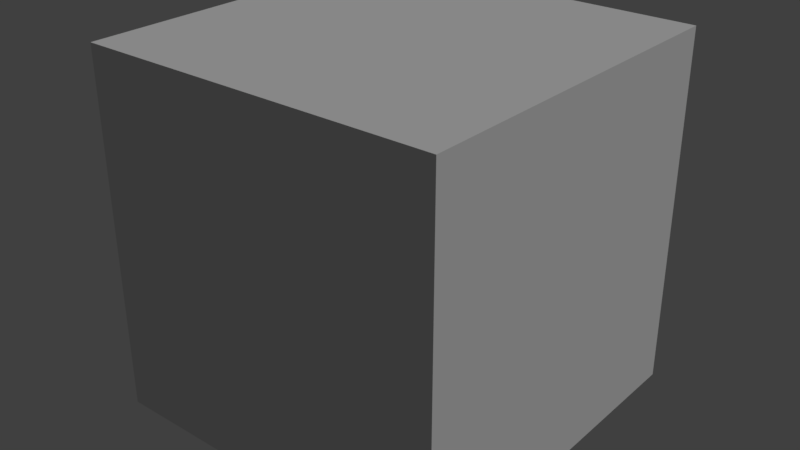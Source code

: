 # Source: wood.blend  (saved by Blender 2.79.0; exported with 4.5.12 LTS)
import bpy
from mathutils import Matrix  # noqa: F401  (used for matrix-valued properties, if any)

bpy.ops.wm.read_factory_settings(use_empty=True)
scene = bpy.context.scene
scene.name = 'Scene'

# ---- collections
col_collection_1 = bpy.data.collections.new('Collection 1'); scene.collection.children.link(col_collection_1)

# ---- materials (node trees are filled in below, after node groups)
mat_material = bpy.data.materials.new('Material')
mat_material.alpha_threshold = 0.0
mat_material.use_transparent_shadow = False
mat_material.roughness = 0.5
mat_material.line_color = (0.0, 0.0, 0.0, 1.0)

# ---- material node trees

# ---- world
world_world = bpy.data.worlds.new('World'); scene.world = world_world
world_world.color = (0.05088, 0.05088, 0.05088)
world_world.use_sun_shadow = False
world_world.sun_shadow_jitter_overblur = 0.0
world_world.cycles.sampling_method = 'MANUAL'

# ---- lights
light_lamp = bpy.data.lights.new('Lamp', 'SUN')
light_lamp.transmission_factor = 0.0
light_lamp.cutoff_distance = 30.0
light_lamp.angle = 0.1993
light_lamp.energy = 1.0
light_lamp.shadow_buffer_clip_start = 1.001
light_lamp.shadow_soft_size = 0.1
light_lamp.shadow_cascade_max_distance = 1000.0

# ---- meshes
me_cube = bpy.data.meshes.new('Cube')
me_cube.from_pydata([(1.0, -1.0, -1.0), (1.0, -1.0, 1.0), (-1.0, -1.0, 1.0), (-1.0, -1.0, -1.0), (1.0, 1.0, -1.0), (1.0, 1.0, 1.0), (-1.0, 1.0, 1.0), (-1.0, 1.0, -1.0)], [], [(0, 1, 2, 3), (4, 7, 6, 5), (0, 4, 5, 1), (1, 5, 6, 2), (2, 6, 7, 3), (4, 0, 3, 7)])
_uv = me_cube.uv_layers.new(name='UVMap')
_uv.uv.foreach_set('vector', [0.5071, 0.3502, 0.5084, 0.5955, 0.3007, 0.5933, 0.3008, 0.3506, 0.7194, 0.3498, 0.9331, 0.3516, 0.9278, 0.5916, 0.7188, 0.5936, 0.5071, 0.3502, 0.7194, 0.3498, 0.7188, 0.5936, 0.5084, 0.5955, 0.5084, 0.5955, 0.5091, 0.8404, 0.302, 0.8401, 0.3007, 0.5933, 0.3007, 0.5933, 0.08642, 0.5975, 0.08975, 0.3526, 0.3008, 0.3506, 0.5052, 0.1078, 0.5071, 0.3502, 0.3008, 0.3506, 0.3014, 0.1113])
me_cube.materials.append(mat_material)
me_cube.use_remesh_preserve_volume = False
me_cube.use_remesh_preserve_attributes = False
me_cube.use_mirror_vertex_groups = False
me_cube.update()

# ---- objects
ob_cube = bpy.data.objects.new('Cube', me_cube)
ob_lamp = bpy.data.objects.new('Lamp', light_lamp)

# ---- transforms, parenting, visibility, modifiers, constraints
ob_cube.location = (0.0, 0.0, 0.0)
ob_cube.lock_rotations_4d = False
ob_cube.empty_display_type = 'ARROWS'
ob_cube.lineart.crease_threshold = 0.0
ob_lamp.location = (4.076, 1.005, 5.904)
ob_lamp.rotation_euler = (0.6503, 0.05522, 1.866)
ob_lamp.lock_rotations_4d = False
ob_lamp.empty_display_type = 'ARROWS'
ob_lamp.color = (0.0, 0.0, 0.0, 0.0)
ob_lamp.lineart.crease_threshold = 0.0

# ---- collection membership
col_collection_1.objects.link(ob_cube)
col_collection_1.objects.link(ob_lamp)

# ---- scene / render settings (as saved in the file)
scene.frame_start = 1; scene.frame_end = 250; scene.frame_set(1)
scene.render.engine = 'BLENDER_EEVEE_NEXT'
scene.render.resolution_percentage = 50
scene.render.dither_intensity = 0.0
scene.cycles.use_denoising = False
scene.cycles.samples = 128
scene.cycles.sampling_pattern = 'TABULATED_SOBOL'
scene.cycles.use_adaptive_sampling = False
scene.cycles.use_light_tree = False
scene.cycles.blur_glossy = 0.0
scene.cycles.sample_clamp_indirect = 0.0
scene.view_settings.view_transform = 'Standard'
bpy.context.view_layer.update()

# ---- added for rendering (the .blend has no active camera): camera
cam_auto = bpy.data.cameras.new('AutoCamera')
cam_auto.lens = 50.0
cam_auto.sensor_width = 36.0
cam_auto.clip_end = 1000.0
ob_auto_camera = bpy.data.objects.new('AutoCamera', cam_auto)
scene.collection.objects.link(ob_auto_camera)
ob_auto_camera.location = (3.20507, -3.84609, 2.56406)
ob_auto_camera.rotation_euler = (1.09748, -7.21219e-08, 0.694738)
scene.camera = ob_auto_camera
bpy.context.view_layer.update()
